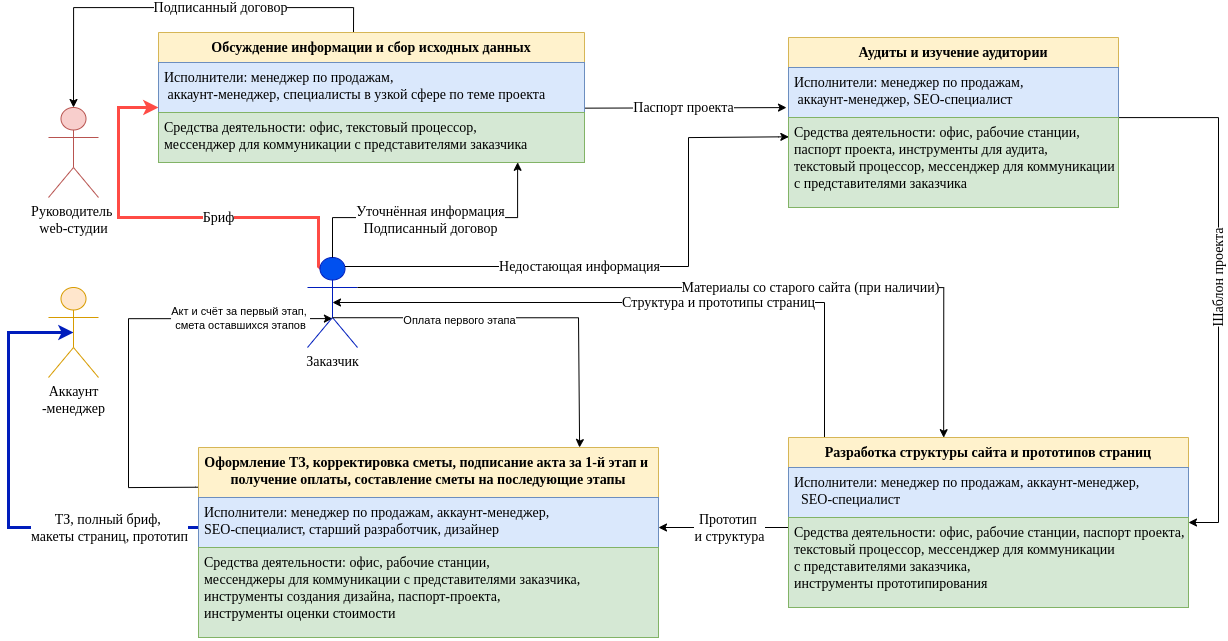

The diagram above was exported from draw.io. Its source (the exported page's mxGraphModel, read from the mxfile embedded in the PNG):
<mxGraphModel dx="724" dy="1207" grid="1" gridSize="10" guides="1" tooltips="1" connect="1" arrows="1" fold="1" page="1" pageScale="1" pageWidth="827" pageHeight="1169" math="0" shadow="0">
  <root>
    <mxCell id="0" />
    <mxCell id="1" parent="0" />
    <mxCell id="zyZZQq_axaYMMcMd2VI9-1" style="edgeStyle=orthogonalEdgeStyle;rounded=0;orthogonalLoop=1;jettySize=auto;html=1;entryX=0.498;entryY=0.679;entryDx=0;entryDy=0;entryPerimeter=0;exitX=-0.001;exitY=0.209;exitDx=0;exitDy=0;exitPerimeter=0;" edge="1" parent="1" source="FA7aOgbHVFf1D0fjgRHG-10" target="F49-W-G-PR1nYqyDW-F6-7">
      <mxGeometry relative="1" as="geometry">
        <mxPoint x="340" y="530" as="sourcePoint" />
        <Array as="points">
          <mxPoint x="277" y="530" />
          <mxPoint x="210" y="530" />
          <mxPoint x="210" y="361" />
        </Array>
      </mxGeometry>
    </mxCell>
    <mxCell id="c3NGyXtCG5g0Ce9q8Fz5-1" value="Акт и счёт за первый этап, &lt;br&gt;смета оставшихся этапов" style="edgeLabel;html=1;align=center;verticalAlign=middle;resizable=0;points=[];" vertex="1" connectable="0" parent="zyZZQq_axaYMMcMd2VI9-1">
      <mxGeometry x="0.2763" y="2" relative="1" as="geometry">
        <mxPoint x="68" y="1" as="offset" />
      </mxGeometry>
    </mxCell>
    <mxCell id="F49-W-G-PR1nYqyDW-F6-5" style="edgeStyle=orthogonalEdgeStyle;rounded=0;orthogonalLoop=1;jettySize=auto;html=1;entryX=0;entryY=0.5;entryDx=0;entryDy=0;fontFamily=Times New Roman;fontSize=14;exitX=0.259;exitY=0.119;exitDx=0;exitDy=0;exitPerimeter=0;strokeColor=#FF4B45;strokeWidth=3;" parent="1" source="F49-W-G-PR1nYqyDW-F6-7" edge="1">
      <mxGeometry relative="1" as="geometry">
        <Array as="points">
          <mxPoint x="402" y="309" />
          <mxPoint x="400" y="309" />
          <mxPoint x="400" y="260" />
          <mxPoint x="200" y="260" />
          <mxPoint x="200" y="150" />
        </Array>
        <mxPoint x="240" y="150" as="targetPoint" />
      </mxGeometry>
    </mxCell>
    <mxCell id="F49-W-G-PR1nYqyDW-F6-6" value="Бриф" style="edgeLabel;html=1;align=center;verticalAlign=middle;resizable=0;points=[];fontFamily=Times New Roman;fontSize=14;" parent="F49-W-G-PR1nYqyDW-F6-5" vertex="1" connectable="0">
      <mxGeometry x="-0.1306" y="3" relative="1" as="geometry">
        <mxPoint x="22" y="-3" as="offset" />
      </mxGeometry>
    </mxCell>
    <mxCell id="F49-W-G-PR1nYqyDW-F6-7" value="&lt;font color=&quot;#000000&quot;&gt;Заказчик&lt;/font&gt;" style="shape=umlActor;verticalLabelPosition=bottom;verticalAlign=top;html=1;fontFamily=Times New Roman;fontSize=14;fillColor=#0050ef;fontColor=#ffffff;strokeColor=#001DBC;" parent="1" vertex="1">
      <mxGeometry x="389" y="300" width="50" height="90" as="geometry" />
    </mxCell>
    <mxCell id="BfBsQDsL0KxYVZUrQ6Tm-1" style="edgeStyle=orthogonalEdgeStyle;rounded=0;orthogonalLoop=1;jettySize=auto;html=1;entryX=1;entryY=0.5;entryDx=0;entryDy=0;fontFamily=Times New Roman;fontSize=14;" parent="1" edge="1">
      <mxGeometry relative="1" as="geometry">
        <mxPoint x="870" y="570" as="sourcePoint" />
        <mxPoint x="740" y="570" as="targetPoint" />
      </mxGeometry>
    </mxCell>
    <mxCell id="S_IWnG5ooVrKIDoPLpB4-5" value="Прототип &lt;br&gt;и структура" style="edgeLabel;html=1;align=center;verticalAlign=middle;resizable=0;points=[];fontSize=14;fontFamily=Times New Roman;" parent="BfBsQDsL0KxYVZUrQ6Tm-1" vertex="1" connectable="0">
      <mxGeometry x="-0.1961" y="1" relative="1" as="geometry">
        <mxPoint x="-7" y="-1" as="offset" />
      </mxGeometry>
    </mxCell>
    <mxCell id="F49-W-G-PR1nYqyDW-F6-13" style="edgeStyle=orthogonalEdgeStyle;rounded=0;orthogonalLoop=1;jettySize=auto;html=1;entryX=0.5;entryY=0;entryDx=0;entryDy=0;entryPerimeter=0;fontFamily=Times New Roman;fontSize=14;startArrow=classic;startFill=1;endArrow=none;endFill=0;exitX=0.843;exitY=0.996;exitDx=0;exitDy=0;exitPerimeter=0;" parent="1" source="FA7aOgbHVFf1D0fjgRHG-3" target="F49-W-G-PR1nYqyDW-F6-7" edge="1">
      <mxGeometry relative="1" as="geometry">
        <Array as="points">
          <mxPoint x="599" y="260" />
          <mxPoint x="414" y="260" />
        </Array>
        <mxPoint x="599" y="210" as="sourcePoint" />
      </mxGeometry>
    </mxCell>
    <mxCell id="F49-W-G-PR1nYqyDW-F6-14" value="Уточнённая информация&lt;br&gt;Подписанный договор" style="edgeLabel;html=1;align=center;verticalAlign=middle;resizable=0;points=[];fontFamily=Times New Roman;fontSize=14;" parent="F49-W-G-PR1nYqyDW-F6-13" vertex="1" connectable="0">
      <mxGeometry x="-0.0076" y="2" relative="1" as="geometry">
        <mxPoint x="-5" as="offset" />
      </mxGeometry>
    </mxCell>
    <mxCell id="F49-W-G-PR1nYqyDW-F6-18" style="edgeStyle=orthogonalEdgeStyle;rounded=0;orthogonalLoop=1;jettySize=auto;html=1;exitX=1;exitY=0.913;exitDx=0;exitDy=0;fontFamily=Times New Roman;fontSize=14;exitPerimeter=0;" parent="1" source="FA7aOgbHVFf1D0fjgRHG-2" edge="1">
      <mxGeometry relative="1" as="geometry">
        <mxPoint x="630" y="150" as="sourcePoint" />
        <mxPoint x="868" y="150" as="targetPoint" />
        <Array as="points">
          <mxPoint x="868" y="150" />
        </Array>
      </mxGeometry>
    </mxCell>
    <mxCell id="F49-W-G-PR1nYqyDW-F6-19" value="Паспорт проекта" style="edgeLabel;html=1;align=center;verticalAlign=middle;resizable=0;points=[];fontFamily=Times New Roman;fontSize=14;" parent="F49-W-G-PR1nYqyDW-F6-18" vertex="1" connectable="0">
      <mxGeometry x="-0.3228" y="-1" relative="1" as="geometry">
        <mxPoint x="29" y="-1" as="offset" />
      </mxGeometry>
    </mxCell>
    <mxCell id="F49-W-G-PR1nYqyDW-F6-20" style="edgeStyle=orthogonalEdgeStyle;rounded=0;orthogonalLoop=1;jettySize=auto;html=1;entryX=0.75;entryY=0.1;entryDx=0;entryDy=0;entryPerimeter=0;fontFamily=Times New Roman;fontSize=14;startArrow=classic;startFill=1;endArrow=none;endFill=0;exitX=0.001;exitY=0.215;exitDx=0;exitDy=0;exitPerimeter=0;" parent="1" source="FA7aOgbHVFf1D0fjgRHG-6" target="F49-W-G-PR1nYqyDW-F6-7" edge="1">
      <mxGeometry relative="1" as="geometry">
        <mxPoint x="410" y="300" as="targetPoint" />
        <Array as="points">
          <mxPoint x="860" y="179" />
          <mxPoint x="770" y="180" />
          <mxPoint x="770" y="309" />
        </Array>
        <mxPoint x="860" y="180" as="sourcePoint" />
      </mxGeometry>
    </mxCell>
    <mxCell id="F49-W-G-PR1nYqyDW-F6-21" value="Недостающая информация" style="edgeLabel;html=1;align=center;verticalAlign=middle;resizable=0;points=[];fontFamily=Times New Roman;fontSize=14;" parent="F49-W-G-PR1nYqyDW-F6-20" vertex="1" connectable="0">
      <mxGeometry x="-0.024" y="-1" relative="1" as="geometry">
        <mxPoint x="-59" y="1" as="offset" />
      </mxGeometry>
    </mxCell>
    <mxCell id="F49-W-G-PR1nYqyDW-F6-25" style="edgeStyle=orthogonalEdgeStyle;rounded=0;orthogonalLoop=1;jettySize=auto;html=1;entryX=1;entryY=0.3333333333333333;entryDx=0;entryDy=0;entryPerimeter=0;exitX=0.431;exitY=0.001;exitDx=0;exitDy=0;fontFamily=Times New Roman;fontSize=14;startArrow=classic;startFill=1;endArrow=none;endFill=0;exitPerimeter=0;" parent="1" target="F49-W-G-PR1nYqyDW-F6-7" edge="1">
      <mxGeometry relative="1" as="geometry">
        <Array as="points">
          <mxPoint x="1025" y="330" />
        </Array>
        <mxPoint x="1025.1599999999999" y="480.18000000000006" as="sourcePoint" />
      </mxGeometry>
    </mxCell>
    <mxCell id="F49-W-G-PR1nYqyDW-F6-26" value="Материалы со старого сайта (при наличии)" style="edgeLabel;html=1;align=center;verticalAlign=middle;resizable=0;points=[];fontFamily=Times New Roman;fontSize=14;" parent="F49-W-G-PR1nYqyDW-F6-25" vertex="1" connectable="0">
      <mxGeometry x="-0.272" relative="1" as="geometry">
        <mxPoint x="-17" as="offset" />
      </mxGeometry>
    </mxCell>
    <mxCell id="F49-W-G-PR1nYqyDW-F6-27" style="edgeStyle=orthogonalEdgeStyle;rounded=0;orthogonalLoop=1;jettySize=auto;html=1;fontFamily=Times New Roman;fontSize=14;entryX=1;entryY=0.5;entryDx=0;entryDy=0;exitX=1;exitY=0.001;exitDx=0;exitDy=0;exitPerimeter=0;" parent="1" source="FA7aOgbHVFf1D0fjgRHG-6" target="FA7aOgbHVFf1D0fjgRHG-7" edge="1">
      <mxGeometry relative="1" as="geometry">
        <mxPoint x="1230" y="570" as="targetPoint" />
        <Array as="points">
          <mxPoint x="1300" y="160" />
          <mxPoint x="1300" y="565" />
        </Array>
        <mxPoint x="1230" y="160" as="sourcePoint" />
      </mxGeometry>
    </mxCell>
    <mxCell id="F49-W-G-PR1nYqyDW-F6-28" value="Шаблон проекта" style="edgeLabel;html=1;align=center;verticalAlign=middle;resizable=0;points=[];horizontal=0;fontFamily=Times New Roman;fontSize=14;" parent="F49-W-G-PR1nYqyDW-F6-27" vertex="1" connectable="0">
      <mxGeometry x="0.1434" y="1" relative="1" as="geometry">
        <mxPoint x="-1" y="-44" as="offset" />
      </mxGeometry>
    </mxCell>
    <mxCell id="vKwuGncyjREPLkr5t4dB-5" style="edgeStyle=orthogonalEdgeStyle;rounded=0;orthogonalLoop=1;jettySize=auto;html=1;fontFamily=Times New Roman;fontSize=14;exitX=0;exitY=0.5;exitDx=0;exitDy=0;fillColor=#0050ef;strokeColor=#001DBC;strokeWidth=3;entryX=0.5;entryY=0.5;entryDx=0;entryDy=0;entryPerimeter=0;" parent="1" edge="1" target="IHPJJwNXKKyQJUwlViTB-1">
      <mxGeometry relative="1" as="geometry">
        <mxPoint x="402" y="310" as="targetPoint" />
        <Array as="points">
          <mxPoint x="90" y="570" />
          <mxPoint x="90" y="375" />
        </Array>
        <mxPoint x="340" y="570" as="sourcePoint" />
      </mxGeometry>
    </mxCell>
    <mxCell id="vKwuGncyjREPLkr5t4dB-7" value="ТЗ, полный бриф, &lt;br&gt;макеты страниц, прототип" style="edgeLabel;html=1;align=center;verticalAlign=middle;resizable=0;points=[];fontSize=14;fontFamily=Times New Roman;" parent="vKwuGncyjREPLkr5t4dB-5" vertex="1" connectable="0">
      <mxGeometry x="-0.1896" y="3" relative="1" as="geometry">
        <mxPoint x="57" y="-3" as="offset" />
      </mxGeometry>
    </mxCell>
    <mxCell id="IHPJJwNXKKyQJUwlViTB-1" value="Аккаунт&lt;br&gt;-менеджер" style="shape=umlActor;verticalLabelPosition=bottom;verticalAlign=top;html=1;fontFamily=Times New Roman;fontSize=14;fillColor=#ffe6cc;strokeColor=#d79b00;" vertex="1" parent="1">
      <mxGeometry x="130" y="330" width="50" height="90" as="geometry" />
    </mxCell>
    <mxCell id="c3NGyXtCG5g0Ce9q8Fz5-3" style="edgeStyle=orthogonalEdgeStyle;rounded=0;orthogonalLoop=1;jettySize=auto;html=1;entryX=0.5;entryY=0.5;entryDx=0;entryDy=0;entryPerimeter=0;exitX=0.1;exitY=0.006;exitDx=0;exitDy=0;fontFamily=Times New Roman;fontSize=14;startArrow=none;startFill=0;endArrow=classic;endFill=1;exitPerimeter=0;" edge="1" parent="1" target="F49-W-G-PR1nYqyDW-F6-7">
      <mxGeometry relative="1" as="geometry">
        <Array as="points">
          <mxPoint x="906" y="345" />
        </Array>
        <mxPoint x="906" y="481.0799999999999" as="sourcePoint" />
        <mxPoint x="449" y="340" as="targetPoint" />
      </mxGeometry>
    </mxCell>
    <mxCell id="c3NGyXtCG5g0Ce9q8Fz5-4" value="Структура и прототипы страниц" style="edgeLabel;html=1;align=center;verticalAlign=middle;resizable=0;points=[];fontFamily=Times New Roman;fontSize=14;" vertex="1" connectable="0" parent="c3NGyXtCG5g0Ce9q8Fz5-3">
      <mxGeometry x="-0.272" relative="1" as="geometry">
        <mxPoint x="-14" as="offset" />
      </mxGeometry>
    </mxCell>
    <mxCell id="c3NGyXtCG5g0Ce9q8Fz5-6" style="edgeStyle=orthogonalEdgeStyle;rounded=0;orthogonalLoop=1;jettySize=auto;html=1;exitX=0.613;exitY=-0.004;exitDx=0;exitDy=0;exitPerimeter=0;startArrow=classic;startFill=1;endArrow=none;endFill=0;entryX=0.492;entryY=0.662;entryDx=0;entryDy=0;entryPerimeter=0;" edge="1" parent="1">
      <mxGeometry relative="1" as="geometry">
        <mxPoint x="660.99" y="490" as="sourcePoint" />
        <mxPoint x="414" y="360.22" as="targetPoint" />
        <Array as="points">
          <mxPoint x="661" y="488" />
          <mxPoint x="660" y="488" />
          <mxPoint x="660" y="360" />
        </Array>
      </mxGeometry>
    </mxCell>
    <mxCell id="c3NGyXtCG5g0Ce9q8Fz5-7" value="Оплата первого этапа" style="edgeLabel;html=1;align=center;verticalAlign=middle;resizable=0;points=[];" vertex="1" connectable="0" parent="c3NGyXtCG5g0Ce9q8Fz5-6">
      <mxGeometry x="0.2763" y="2" relative="1" as="geometry">
        <mxPoint x="-10" as="offset" />
      </mxGeometry>
    </mxCell>
    <mxCell id="c3NGyXtCG5g0Ce9q8Fz5-8" value="Руководитель &lt;br&gt;web-студии" style="shape=umlActor;verticalLabelPosition=bottom;verticalAlign=top;html=1;fontFamily=Times New Roman;fontSize=14;fillColor=#f8cecc;strokeColor=#b85450;" vertex="1" parent="1">
      <mxGeometry x="130" y="150" width="50" height="90" as="geometry" />
    </mxCell>
    <mxCell id="c3NGyXtCG5g0Ce9q8Fz5-16" style="edgeStyle=orthogonalEdgeStyle;rounded=0;orthogonalLoop=1;jettySize=auto;html=1;exitX=0.5;exitY=0;exitDx=0;exitDy=0;exitPerimeter=0;startArrow=classic;startFill=1;endArrow=none;endFill=0;entryX=0.5;entryY=0;entryDx=0;entryDy=0;" edge="1" parent="1" source="c3NGyXtCG5g0Ce9q8Fz5-8">
      <mxGeometry relative="1" as="geometry">
        <mxPoint x="376.99" y="89.77999999999997" as="sourcePoint" />
        <mxPoint x="435" y="75" as="targetPoint" />
        <Array as="points">
          <mxPoint x="155" y="50" />
          <mxPoint x="435" y="50" />
        </Array>
      </mxGeometry>
    </mxCell>
    <mxCell id="c3NGyXtCG5g0Ce9q8Fz5-19" value="&lt;span style=&quot;font-family: &amp;quot;Times New Roman&amp;quot;; font-size: 14px;&quot;&gt;Подписанный договор&lt;/span&gt;" style="edgeLabel;html=1;align=center;verticalAlign=middle;resizable=0;points=[];" vertex="1" connectable="0" parent="c3NGyXtCG5g0Ce9q8Fz5-16">
      <mxGeometry x="-0.0788" y="5" relative="1" as="geometry">
        <mxPoint x="59" y="5" as="offset" />
      </mxGeometry>
    </mxCell>
    <mxCell id="FA7aOgbHVFf1D0fjgRHG-1" value="Обсуждение информации и сбор исходных данных" style="swimlane;fontStyle=1;align=center;verticalAlign=top;childLayout=stackLayout;horizontal=1;startSize=30;horizontalStack=0;resizeParent=1;resizeParentMax=0;resizeLast=0;collapsible=1;marginBottom=0;fontFamily=Times New Roman;fillColor=#fff2cc;strokeColor=#d6b656;fontSize=14;" vertex="1" parent="1">
      <mxGeometry x="240" y="75" width="426" height="130" as="geometry" />
    </mxCell>
    <mxCell id="FA7aOgbHVFf1D0fjgRHG-2" value="Исполнители: менеджер по продажам,&#10; аккаунт-менеджер, специалисты в узкой сфере по теме проекта" style="text;strokeColor=#6c8ebf;fillColor=#dae8fc;align=left;verticalAlign=top;spacingLeft=4;spacingRight=4;overflow=hidden;rotatable=0;points=[[0,0.5],[1,0.5]];portConstraint=eastwest;fontFamily=Times New Roman;fontSize=14;" vertex="1" parent="FA7aOgbHVFf1D0fjgRHG-1">
      <mxGeometry y="30" width="426" height="50" as="geometry" />
    </mxCell>
    <mxCell id="FA7aOgbHVFf1D0fjgRHG-3" value="Средства деятельности: офис, текстовый процессор,&#10;мессенджер для коммуникации с представителями заказчика" style="text;strokeColor=#82b366;fillColor=#d5e8d4;align=left;verticalAlign=top;spacingLeft=4;spacingRight=4;overflow=hidden;rotatable=0;points=[[0,0.5],[1,0.5]];portConstraint=eastwest;fontFamily=Times New Roman;fontSize=14;" vertex="1" parent="FA7aOgbHVFf1D0fjgRHG-1">
      <mxGeometry y="80" width="426" height="50" as="geometry" />
    </mxCell>
    <mxCell id="FA7aOgbHVFf1D0fjgRHG-4" value="Аудиты и изучение аудитории" style="swimlane;fontStyle=1;align=center;verticalAlign=top;childLayout=stackLayout;horizontal=1;startSize=30;horizontalStack=0;resizeParent=1;resizeParentMax=0;resizeLast=0;collapsible=1;marginBottom=0;fontFamily=Times New Roman;fillColor=#fff2cc;strokeColor=#d6b656;fontSize=14;" vertex="1" parent="1">
      <mxGeometry x="870" y="80" width="330" height="170" as="geometry" />
    </mxCell>
    <mxCell id="FA7aOgbHVFf1D0fjgRHG-5" value="Исполнители: менеджер по продажам,&#10; аккаунт-менеджер, SEO-специалист" style="text;strokeColor=#6c8ebf;fillColor=#dae8fc;align=left;verticalAlign=top;spacingLeft=4;spacingRight=4;overflow=hidden;rotatable=0;points=[[0,0.5],[1,0.5]];portConstraint=eastwest;fontFamily=Times New Roman;fontSize=14;" vertex="1" parent="FA7aOgbHVFf1D0fjgRHG-4">
      <mxGeometry y="30" width="330" height="50" as="geometry" />
    </mxCell>
    <mxCell id="FA7aOgbHVFf1D0fjgRHG-6" value="Средства деятельности: офис, рабочие станции,&#10;паспорт проекта, инструменты для аудита, &#10;текстовый процессор, мессенджер для коммуникации&#10;с представителями заказчика" style="text;strokeColor=#82b366;fillColor=#d5e8d4;align=left;verticalAlign=top;spacingLeft=4;spacingRight=4;overflow=hidden;rotatable=0;points=[[0,0.5],[1,0.5]];portConstraint=eastwest;fontFamily=Times New Roman;fontSize=14;" vertex="1" parent="FA7aOgbHVFf1D0fjgRHG-4">
      <mxGeometry y="80" width="330" height="90" as="geometry" />
    </mxCell>
    <mxCell id="FA7aOgbHVFf1D0fjgRHG-7" value="Разработка структуры сайта и прототипов страниц" style="swimlane;fontStyle=1;align=center;verticalAlign=top;childLayout=stackLayout;horizontal=1;startSize=30;horizontalStack=0;resizeParent=1;resizeParentMax=0;resizeLast=0;collapsible=1;marginBottom=0;fontFamily=Times New Roman;fillColor=#fff2cc;strokeColor=#d6b656;fontSize=14;" vertex="1" parent="1">
      <mxGeometry x="870" y="480" width="400" height="170" as="geometry" />
    </mxCell>
    <mxCell id="FA7aOgbHVFf1D0fjgRHG-8" value="Исполнители: менеджер по продажам, аккаунт-менеджер, &#10;  SEO-специалист" style="text;strokeColor=#6c8ebf;fillColor=#dae8fc;align=left;verticalAlign=top;spacingLeft=4;spacingRight=4;overflow=hidden;rotatable=0;points=[[0,0.5],[1,0.5]];portConstraint=eastwest;fontFamily=Times New Roman;fontSize=14;" vertex="1" parent="FA7aOgbHVFf1D0fjgRHG-7">
      <mxGeometry y="30" width="400" height="50" as="geometry" />
    </mxCell>
    <mxCell id="FA7aOgbHVFf1D0fjgRHG-9" value="Средства деятельности: офис, рабочие станции, паспорт проекта,&#10;текстовый процессор, мессенджер для коммуникации&#10;с представителями заказчика,&#10;инструменты прототипирования" style="text;strokeColor=#82b366;fillColor=#d5e8d4;align=left;verticalAlign=top;spacingLeft=4;spacingRight=4;overflow=hidden;rotatable=0;points=[[0,0.5],[1,0.5]];portConstraint=eastwest;fontFamily=Times New Roman;fontSize=14;" vertex="1" parent="FA7aOgbHVFf1D0fjgRHG-7">
      <mxGeometry y="80" width="400" height="90" as="geometry" />
    </mxCell>
    <mxCell id="FA7aOgbHVFf1D0fjgRHG-10" value="Оформление ТЗ, корректировка сметы, подписание акта за 1-й этап и &#10;получение оплаты, составление сметы на последующие этапы" style="swimlane;fontStyle=1;align=center;verticalAlign=top;childLayout=stackLayout;horizontal=1;startSize=50;horizontalStack=0;resizeParent=1;resizeParentMax=0;resizeLast=0;collapsible=1;marginBottom=0;fontFamily=Times New Roman;fillColor=#fff2cc;strokeColor=#d6b656;fontSize=14;" vertex="1" parent="1">
      <mxGeometry x="280" y="490" width="460" height="190" as="geometry" />
    </mxCell>
    <mxCell id="FA7aOgbHVFf1D0fjgRHG-11" value="Исполнители: менеджер по продажам, аккаунт-менеджер,&#10;SEO-специалист, старший разработчик, дизайнер" style="text;strokeColor=#6c8ebf;fillColor=#dae8fc;align=left;verticalAlign=top;spacingLeft=4;spacingRight=4;overflow=hidden;rotatable=0;points=[[0,0.5],[1,0.5]];portConstraint=eastwest;fontFamily=Times New Roman;fontSize=14;" vertex="1" parent="FA7aOgbHVFf1D0fjgRHG-10">
      <mxGeometry y="50" width="460" height="50" as="geometry" />
    </mxCell>
    <mxCell id="FA7aOgbHVFf1D0fjgRHG-12" value="Средства деятельности: офис, рабочие станции,&#10;мессенджеры для коммуникации с представителями заказчика,&#10;инструменты создания дизайна, паспорт-проекта,&#10;инструменты оценки стоимости" style="text;strokeColor=#82b366;fillColor=#d5e8d4;align=left;verticalAlign=top;spacingLeft=4;spacingRight=4;overflow=hidden;rotatable=0;points=[[0,0.5],[1,0.5]];portConstraint=eastwest;fontFamily=Times New Roman;fontSize=14;" vertex="1" parent="FA7aOgbHVFf1D0fjgRHG-10">
      <mxGeometry y="100" width="460" height="90" as="geometry" />
    </mxCell>
  </root>
</mxGraphModel>